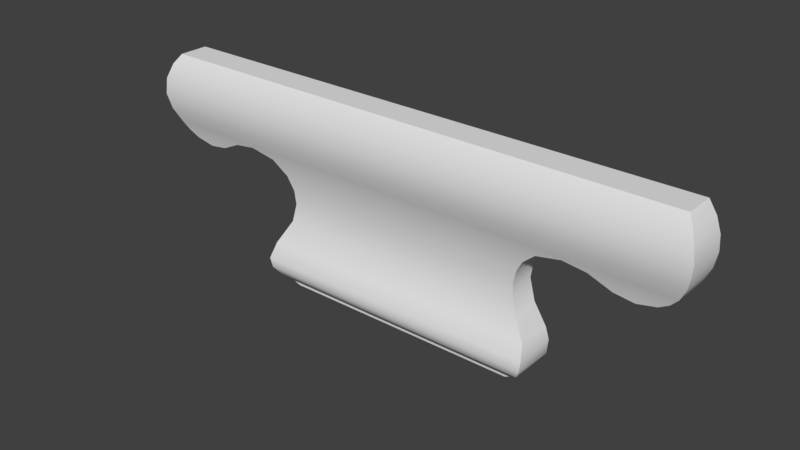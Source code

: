 # Source: OWP_4303.blend  (saved by Blender 2.78.0; exported with 4.5.12 LTS)
import bpy
from mathutils import Matrix  # noqa: F401  (used for matrix-valued properties, if any)

bpy.ops.wm.read_factory_settings(use_empty=True)
scene = bpy.context.scene
scene.name = 'Scene'

# ---- collections
col_collection_1 = bpy.data.collections.new('Collection 1'); scene.collection.children.link(col_collection_1)

# ---- world
world_world = bpy.data.worlds.new('World'); scene.world = world_world
world_world.color = (0.05088, 0.05088, 0.05088)
world_world.use_sun_shadow = False
world_world.sun_shadow_jitter_overblur = 0.0
world_world.cycles.sampling_method = 'MANUAL'

# ---- meshes
me_3d_osborne_4303_center_ogee_foot = bpy.data.meshes.new('3D Osborne 4303 Center Ogee Foot')
me_3d_osborne_4303_center_ogee_foot.from_pydata([(12.1, 0.2608, 2.798), (11.88, 0.2959, 2.662), (12.1, 0.9698, 2.798), (11.86, 0.9698, 2.661), (11.47, 0.3178, 2.562), (11.6, 0.9698, 2.583), (11.33, 0.9698, 2.571), (11.04, 0.3049, 2.623), (11.04, 0.9698, 2.631), (10.56, 0.2468, 2.85), (10.52, 0.9698, 2.86), (10.06, 0.2225, 2.926), (10.21, 0.9698, 2.917), (9.904, 0.9698, 2.909), (9.603, 0.9698, 2.835), (9.503, 0.2616, 2.798), (9.318, 0.9698, 2.658), (9.22, 0.3205, 2.55), (9.067, 0.9698, 2.302), (9.076, 0.3586, 2.313), (9.0, 0.3824, 2.029), (8.992, 0.9698, 1.877), (9.018, 0.3786, 1.705), (9.113, 0.9698, 1.409), (9.393, 0.1886, 0.9697), (9.15, 0.3166, 1.348), (9.396, 0.9698, 0.963), (9.482, 0.02973, 0.681), (9.478, 0.9697, 0.7094), (9.475, -0.001332, 0.4663), (9.445, 0.9698, 0.385), (9.369, 0.08117, 0.2707), (9.214, 0.2759, 0.1229), (9.219, 0.9698, 0.124), (8.989, 0.2823, 0.01582), (8.935, 0.9698, 0.006679), (3.595, 0.2823, 0.004273), (3.558, 0.9698, 0.01025), (3.297, 0.2833, 0.1166), (3.287, 0.9698, 0.124), (3.193, 0.1387, 0.2077), (3.065, 0.02293, 0.3816), (3.061, 0.9698, 0.385), (12.27, 0.2034, 2.983), (12.31, 0.9698, 3.037), (12.43, 0.09085, 3.282), (12.44, 0.9698, 3.319), (12.5, 0.9698, 3.627), (12.49, 0.03943, 3.528), (12.48, 0.9698, 3.94), (12.38, 0.9698, 4.237), (12.45, 0.08527, 4.058), (12.21, 0.9698, 4.5), (12.35, 0.1825, 4.303), (12.21, 0.3135, 4.5), (12.51, 0.03197, 3.788), (0.0751, 0.0945, 3.274), (0.06342, 0.9698, 3.319), (-0.0008871, 0.02947, 3.612), (0.00305, 0.9698, 3.627), (0.02463, 0.05874, 3.967), (0.02296, 0.9698, 3.94), (0.1218, 0.9698, 4.237), (0.1451, 0.1756, 4.29), (0.2932, 0.3135, 4.5), (0.2932, 0.9698, 4.5), (0.2001, 0.9698, 3.037), (0.2371, 0.2034, 2.983), (0.4041, 0.2608, 2.798), (0.4041, 0.9698, 2.798), (1.946, 0.2468, 2.85), (1.462, 0.3049, 2.623), (1.469, 0.9698, 2.63), (1.039, 0.3178, 2.562), (1.181, 0.9698, 2.571), (0.9059, 0.9698, 2.583), (0.6274, 0.2959, 2.662), (0.6421, 0.9698, 2.661), (2.903, 0.9698, 2.835), (3.003, 0.2619, 2.798), (2.602, 0.9698, 2.909), (2.448, 0.2225, 2.926), (2.291, 0.9698, 2.917), (1.986, 0.9698, 2.86), (3.51, 0.3855, 1.879), (3.477, 0.3725, 2.184), (3.514, 0.9698, 1.835), (3.439, 0.9698, 2.302), (3.332, 0.3319, 2.495), (3.188, 0.9698, 2.658), (3.418, 0.3473, 1.471), (3.111, 0.9698, 0.963), (3.361, 0.9698, 1.349), (3.086, 0.1686, 0.925), (3.023, 0.9698, 0.694), (3.021, -0.001004, 0.5944)], [], [(0, 1, 2), (2, 1, 3), (4, 5, 1), (5, 4, 6), (9, 8, 7), (8, 6, 7), (5, 3, 1), (6, 4, 7), (8, 9, 10), (11, 12, 9), (12, 11, 13), (14, 13, 15), (12, 10, 9), (13, 11, 15), (14, 15, 16), (17, 16, 15), (16, 17, 18), (17, 19, 18), (20, 18, 19), (21, 18, 20), (22, 23, 21), (22, 21, 20), (24, 23, 25), (24, 26, 23), (25, 23, 22), (27, 28, 24), (27, 29, 28), (30, 28, 29), (28, 26, 24), (29, 31, 30), (32, 33, 31), (35, 33, 34), (34, 33, 32), (33, 30, 31), (38, 40, 39), (41, 42, 40), (42, 39, 40), (39, 37, 38), (38, 37, 36), (43, 44, 45), (0, 2, 43), (2, 44, 43), (44, 46, 45), (47, 48, 46), (47, 49, 48), (50, 51, 49), (52, 53, 50), (52, 54, 53), (53, 51, 50), (51, 55, 49), (55, 48, 49), (48, 45, 46), (56, 58, 57), (57, 58, 59), (60, 61, 58), (61, 60, 62), (60, 63, 62), (64, 65, 63), (65, 62, 63), (61, 59, 58), (57, 66, 56), (56, 66, 67), (68, 67, 69), (69, 67, 66), (70, 71, 72), (73, 74, 71), (74, 73, 75), (68, 69, 76), (69, 77, 76), (77, 75, 76), (74, 72, 71), (76, 75, 73), (78, 79, 80), (79, 81, 80), (70, 82, 81), (82, 70, 83), (72, 83, 70), (82, 80, 81), (84, 85, 86), (86, 85, 87), (88, 87, 85), (87, 88, 89), (78, 89, 79), (89, 88, 79), (90, 84, 86), (91, 93, 92), (90, 86, 92), (92, 93, 90), (93, 94, 95), (94, 93, 91), (42, 95, 94), (42, 41, 95), (50, 13, 52), (50, 49, 13), (13, 49, 12), (49, 47, 12), (44, 10, 46), (10, 44, 8), (44, 2, 8), (5, 8, 3), (5, 6, 8), (10, 12, 46), (13, 14, 52), (16, 89, 14), (18, 87, 16), (21, 86, 18), (26, 91, 23), (28, 94, 26), (37, 28, 35), (28, 30, 35), (30, 33, 35), (39, 42, 37), (42, 94, 37), (37, 94, 28), (94, 91, 26), (91, 92, 23), (92, 86, 23), (23, 86, 21), (86, 87, 18), (87, 89, 16), (89, 78, 14), (80, 65, 78), (82, 61, 80), (83, 57, 82), (57, 83, 66), (74, 75, 72), (75, 77, 72), (77, 69, 72), (69, 66, 72), (72, 66, 83), (57, 59, 82), (59, 61, 82), (61, 62, 80), (62, 65, 80), (65, 52, 78), (3, 8, 2), (46, 12, 47), (14, 78, 52), (48, 58, 45), (48, 55, 58), (55, 51, 60), (53, 63, 51), (54, 64, 53), (64, 63, 53), (63, 60, 51), (60, 58, 55), (58, 56, 45), (34, 36, 35), (36, 37, 35), (27, 95, 29), (95, 41, 29), (41, 40, 31), (38, 32, 40), (32, 31, 40), (31, 29, 41), (32, 38, 34), (36, 34, 38), (52, 65, 54), (65, 64, 54), (43, 9, 0), (45, 67, 43), (45, 56, 67), (68, 70, 67), (73, 71, 76), (71, 70, 76), (76, 70, 68), (70, 81, 67), (81, 79, 11), (88, 17, 79), (85, 19, 88), (19, 85, 20), (84, 20, 85), (84, 22, 20), (19, 17, 88), (17, 15, 79), (15, 11, 79), (81, 11, 43), (81, 43, 67), (0, 9, 1), (1, 7, 4), (7, 1, 9), (9, 43, 11), (84, 90, 22), (93, 24, 90), (95, 27, 93), (27, 24, 93), (24, 25, 90), (25, 22, 90)])
me_3d_osborne_4303_center_ogee_foot.polygons.foreach_set('use_smooth', [True] * 188)
_uv = me_3d_osborne_4303_center_ogee_foot.uv_layers.new(name='UVMap')
_uv.uv.foreach_set('vector', [0.9111, 0.2249, 0.9142, 0.2088, 0.9732, 0.2249, 0.9732, 0.2249, 0.9142, 0.2088, 0.9732, 0.2077, 0.9161, 0.1775, 0.9732, 0.1878, 0.9142, 0.2088, 0.9732, 0.1878, 0.9161, 0.1775, 0.9732, 0.1662, 0.9099, 0.1023, 0.9732, 0.1427, 0.9149, 0.1434, 0.9732, 0.1427, 0.9732, 0.1662, 0.9149, 0.1434, 0.9732, 0.1878, 0.9732, 0.2077, 0.9142, 0.2088, 0.9732, 0.1662, 0.9161, 0.1775, 0.9149, 0.1434, 0.9732, 0.1427, 0.9099, 0.1023, 0.9732, 0.09909, 0.9078, 0.06173, 0.9732, 0.07427, 0.9099, 0.1023, 0.9732, 0.07427, 0.9078, 0.06173, 0.9732, 0.04983, 0.9732, 0.02689, 0.9732, 0.04983, 0.9112, 0.01943, 0.9732, 0.07427, 0.9732, 0.09909, 0.9099, 0.1023, 0.9732, 0.04983, 0.9078, 0.06173, 0.9112, 0.01943, 0.9732, 0.02689, 0.9112, 0.01943, 0.9731, 0.006488, 0.9162, 0.0, 0.9731, 0.006488, 0.9112, 0.01943, 0.977, 0.6977, 0.9202, 0.6906, 0.9771, 0.6732, 0.9202, 0.6906, 0.9236, 0.6739, 0.9771, 0.6732, 0.9257, 0.6526, 0.9771, 0.6732, 0.9236, 0.6739, 0.9771, 0.6408, 0.9771, 0.6732, 0.9257, 0.6526, 0.9254, 0.6269, 0.9771, 0.6022, 0.9771, 0.6408, 0.9254, 0.6269, 0.9771, 0.6408, 0.9257, 0.6526, 0.9086, 0.5638, 0.9771, 0.6022, 0.9199, 0.5969, 0.9086, 0.5638, 0.9771, 0.5632, 0.9771, 0.6022, 0.9199, 0.5969, 0.9771, 0.6022, 0.9254, 0.6269, 0.8947, 0.5398, 0.977, 0.5421, 0.9086, 0.5638, 0.8947, 0.5398, 0.892, 0.523, 0.977, 0.5421, 0.9771, 0.517, 0.977, 0.5421, 0.892, 0.523, 0.977, 0.5421, 0.9771, 0.5632, 0.9086, 0.5638, 0.892, 0.523, 0.8993, 0.5091, 0.9771, 0.517, 0.8885, 0.01038, 0.8277, 0.009673, 0.9055, 0.0, 0.8276, 0.03068, 0.8277, 0.009673, 0.8878, 0.02683, 0.8878, 0.02683, 0.8277, 0.009673, 0.8885, 0.01038, 0.9771, 0.4996, 0.9771, 0.517, 0.8993, 0.5091, 0.8852, 0.478, 0.8978, 0.4874, 0.8251, 0.4786, 0.9078, 0.4996, 0.8249, 0.4996, 0.8978, 0.4874, 0.8249, 0.4996, 0.8251, 0.4786, 0.8978, 0.4874, 0.8251, 0.4786, 0.8252, 0.4558, 0.8852, 0.478, 0.8852, 0.478, 0.8252, 0.4558, 0.8854, 0.4531, 0.9228, 0.2371, 0.99, 0.2408, 0.913, 0.2583, 0.9279, 0.2249, 0.99, 0.2249, 0.9228, 0.2371, 0.99, 0.2249, 0.99, 0.2408, 0.9228, 0.2371, 0.99, 0.2408, 0.9899, 0.2611, 0.913, 0.2583, 0.9899, 0.2845, 0.9084, 0.2769, 0.9899, 0.2611, 0.9899, 0.2845, 0.9899, 0.3094, 0.9084, 0.2769, 0.99, 0.3342, 0.9125, 0.3192, 0.9899, 0.3094, 0.99, 0.3573, 0.921, 0.3398, 0.99, 0.3342, 0.99, 0.3573, 0.9325, 0.3573, 0.921, 0.3398, 0.921, 0.3398, 0.9125, 0.3192, 0.99, 0.3342, 0.9125, 0.3192, 0.9078, 0.2972, 0.9899, 0.3094, 0.9078, 0.2972, 0.9084, 0.2769, 0.9899, 0.3094, 0.9084, 0.2769, 0.913, 0.2583, 0.9899, 0.2611, 0.9135, 0.4568, 0.9078, 0.4315, 0.9901, 0.4535, 0.9901, 0.4535, 0.9078, 0.4315, 0.9901, 0.4303, 0.9104, 0.4033, 0.9901, 0.4055, 0.9078, 0.4315, 0.9901, 0.4055, 0.9104, 0.4033, 0.9901, 0.3806, 0.9104, 0.4033, 0.9206, 0.3761, 0.9901, 0.3806, 0.9327, 0.3573, 0.9902, 0.3573, 0.9206, 0.3761, 0.9902, 0.3573, 0.9901, 0.3806, 0.9206, 0.3761, 0.9901, 0.4055, 0.9901, 0.4303, 0.9078, 0.4315, 0.9901, 0.4535, 0.9902, 0.4735, 0.9135, 0.4568, 0.9135, 0.4568, 0.9902, 0.4735, 0.923, 0.4771, 0.8298, 0.5186, 0.8249, 0.5032, 0.8919, 0.5186, 0.8919, 0.5186, 0.8249, 0.5032, 0.892, 0.4996, 0.8287, 0.6399, 0.8337, 0.6043, 0.8919, 0.6048, 0.8348, 0.5716, 0.8919, 0.5827, 0.8337, 0.6043, 0.8919, 0.5827, 0.8348, 0.5716, 0.8919, 0.5609, 0.8298, 0.5186, 0.8919, 0.5186, 0.8329, 0.5379, 0.8919, 0.5186, 0.8919, 0.5391, 0.8329, 0.5379, 0.8919, 0.5391, 0.8919, 0.5609, 0.8329, 0.5379, 0.8919, 0.5827, 0.8919, 0.6048, 0.8337, 0.6043, 0.8329, 0.5379, 0.8919, 0.5609, 0.8348, 0.5716, 0.892, 0.7157, 0.83, 0.7241, 0.892, 0.691, 0.83, 0.7241, 0.8266, 0.6787, 0.892, 0.691, 0.8287, 0.6399, 0.892, 0.6664, 0.8266, 0.6787, 0.892, 0.6664, 0.8287, 0.6399, 0.892, 0.6429, 0.8919, 0.6048, 0.892, 0.6429, 0.8287, 0.6399, 0.892, 0.6664, 0.892, 0.691, 0.8266, 0.6787, 0.9259, 0.7432, 0.9247, 0.7198, 0.977, 0.7466, 0.977, 0.7466, 0.9247, 0.7198, 0.977, 0.7111, 0.9211, 0.6977, 0.977, 0.7111, 0.9247, 0.7198, 0.8918, 0.7645, 0.836, 0.7537, 0.8919, 0.7404, 0.892, 0.7157, 0.8919, 0.7404, 0.83, 0.7241, 0.8919, 0.7404, 0.836, 0.7537, 0.83, 0.7241, 0.9225, 0.7766, 0.9259, 0.7432, 0.977, 0.7466, 0.977, 0.8213, 0.9069, 0.8246, 0.977, 0.787, 0.9225, 0.7766, 0.977, 0.7466, 0.977, 0.787, 0.977, 0.787, 0.9069, 0.8246, 0.9225, 0.7766, 0.9069, 0.8246, 0.977, 0.8437, 0.892, 0.8516, 0.977, 0.8437, 0.9069, 0.8246, 0.977, 0.8213, 0.977, 0.8674, 0.892, 0.8516, 0.977, 0.8437, 0.977, 0.8674, 0.8941, 0.8676, 0.892, 0.8516, 0.3705, 0.9899, 0.2542, 0.7917, 0.3935, 0.9762, 0.3705, 0.9899, 0.3444, 0.9978, 0.2542, 0.7917, 0.2542, 0.7917, 0.3444, 0.9978, 0.2549, 0.8165, 0.3444, 0.9978, 0.317, 0.9994, 0.2549, 0.8165, 0.2654, 0.9837, 0.2499, 0.8409, 0.2901, 0.9946, 0.2499, 0.8409, 0.2654, 0.9837, 0.2298, 0.8822, 0.2654, 0.9837, 0.2445, 0.9674, 0.2298, 0.8822, 0.2257, 0.9273, 0.2298, 0.8822, 0.2324, 0.9483, 0.2257, 0.9273, 0.2246, 0.9053, 0.2298, 0.8822, 0.2499, 0.8409, 0.2549, 0.8165, 0.2901, 0.9946, 0.2542, 0.7917, 0.2477, 0.7675, 0.3935, 0.9762, 0.2322, 0.7448, 0.2322, 0.2547, 0.2477, 0.7675, 0.201, 0.7247, 0.201, 0.2747, 0.2322, 0.7448, 0.1638, 0.7187, 0.1601, 0.2807, 0.201, 0.7247, 0.08375, 0.751, 0.08375, 0.2485, 0.1228, 0.7284, 0.06154, 0.7576, 0.0602, 0.2414, 0.08375, 0.751, 0.000313, 0.2842, 0.06154, 0.7576, 0.0, 0.7142, 0.06154, 0.7576, 0.03313, 0.755, 0.0, 0.7142, 0.03313, 0.755, 0.01027, 0.7369, 0.0, 0.7142, 0.01027, 0.2626, 0.03313, 0.2445, 0.000313, 0.2842, 0.03313, 0.2445, 0.0602, 0.2414, 0.000313, 0.2842, 0.000313, 0.2842, 0.0602, 0.2414, 0.06154, 0.7576, 0.0602, 0.2414, 0.08375, 0.2485, 0.08375, 0.751, 0.08375, 0.2485, 0.1176, 0.2685, 0.1228, 0.7284, 0.1176, 0.2685, 0.1601, 0.2807, 0.1228, 0.7284, 0.1228, 0.7284, 0.1601, 0.2807, 0.1638, 0.7187, 0.1601, 0.2807, 0.201, 0.2747, 0.201, 0.7247, 0.201, 0.2747, 0.2322, 0.2547, 0.2322, 0.7448, 0.2322, 0.2547, 0.2477, 0.2319, 0.2477, 0.7675, 0.2542, 0.2078, 0.3935, 0.0232, 0.2477, 0.2319, 0.2549, 0.183, 0.3444, 0.001592, 0.2542, 0.2078, 0.2499, 0.1585, 0.2901, 0.004827, 0.2549, 0.183, 0.2901, 0.004827, 0.2499, 0.1585, 0.2654, 0.01575, 0.2246, 0.09415, 0.2257, 0.07219, 0.2298, 0.1172, 0.2257, 0.07219, 0.2324, 0.05109, 0.2298, 0.1172, 0.2324, 0.05109, 0.2445, 0.03206, 0.2298, 0.1172, 0.2445, 0.03206, 0.2654, 0.01575, 0.2298, 0.1172, 0.2298, 0.1172, 0.2654, 0.01575, 0.2499, 0.1585, 0.2901, 0.004827, 0.317, 0.0, 0.2549, 0.183, 0.317, 0.0, 0.3444, 0.001592, 0.2549, 0.183, 0.3444, 0.001592, 0.3705, 0.009497, 0.2542, 0.2078, 0.3705, 0.009497, 0.3935, 0.0232, 0.2542, 0.2078, 0.3935, 0.0232, 0.3935, 0.9762, 0.2477, 0.2319, 0.2324, 0.9483, 0.2298, 0.8822, 0.2445, 0.9674, 0.2901, 0.9946, 0.2549, 0.8165, 0.317, 0.9994, 0.2477, 0.7675, 0.2477, 0.2319, 0.3935, 0.9762, 0.6842, 0.001083, 0.6916, 1.0, 0.6623, 0.00576, 0.6842, 0.001083, 0.7069, 0.0, 0.6916, 1.0, 0.7069, 0.0, 0.7302, 0.004184, 0.7224, 0.998, 0.751, 0.01219, 0.7499, 0.9883, 0.7302, 0.004184, 0.7674, 0.02344, 0.7674, 0.9765, 0.751, 0.01219, 0.7674, 0.9765, 0.7499, 0.9883, 0.751, 0.01219, 0.7499, 0.9883, 0.7224, 0.998, 0.7302, 0.004184, 0.7224, 0.998, 0.6916, 1.0, 0.7069, 0.0, 0.6916, 1.0, 0.6616, 0.9939, 0.6623, 0.00576, 0.8878, 0.02683, 0.8854, 0.4531, 0.8276, 0.03068, 0.8854, 0.4531, 0.8252, 0.4558, 0.8276, 0.03068, 0.4355, 0.2418, 0.4281, 0.7584, 0.417, 0.2423, 0.4281, 0.7584, 0.4094, 0.7548, 0.417, 0.2423, 0.4094, 0.7548, 0.3935, 0.7446, 0.3994, 0.2509, 0.8852, 0.478, 0.8885, 0.01038, 0.8978, 0.4874, 0.8885, 0.01038, 0.9055, 0.0, 0.8978, 0.4874, 0.3994, 0.2509, 0.417, 0.2423, 0.4094, 0.7548, 1.0, 0.3573, 1.0, 0.8304, 0.9906, 0.3753, 0.9902, 0.8065, 0.9906, 0.3753, 1.0, 0.8304, 0.8249, 0.0, 0.8249, 0.953, 0.7674, 0.0, 0.8249, 0.953, 0.7674, 0.953, 0.7674, 0.0, 0.6356, 0.01896, 0.6237, 0.1556, 0.6191, 0.03231, 0.6623, 0.00576, 0.6356, 0.981, 0.6356, 0.01896, 0.6623, 0.00576, 0.6616, 0.9939, 0.6356, 0.981, 0.6191, 0.9676, 0.6237, 0.8443, 0.6356, 0.981, 0.5981, 0.9169, 0.6035, 0.8831, 0.607, 0.9498, 0.6035, 0.8831, 0.6237, 0.8443, 0.607, 0.9498, 0.607, 0.9498, 0.6237, 0.8443, 0.6191, 0.9676, 0.6237, 0.8443, 0.6305, 0.8042, 0.6356, 0.981, 0.6305, 0.8042, 0.619, 0.7598, 0.6305, 0.1958, 0.5921, 0.7335, 0.597, 0.2628, 0.619, 0.7598, 0.5647, 0.7219, 0.5761, 0.2742, 0.5921, 0.7335, 0.5761, 0.2742, 0.5647, 0.7219, 0.5511, 0.2803, 0.538, 0.7193, 0.5511, 0.2803, 0.5647, 0.7219, 0.538, 0.7193, 0.5228, 0.2789, 0.5511, 0.2803, 0.5761, 0.2742, 0.597, 0.2628, 0.5921, 0.7335, 0.597, 0.2628, 0.619, 0.2401, 0.619, 0.7598, 0.619, 0.2401, 0.6305, 0.1958, 0.619, 0.7598, 0.6305, 0.8042, 0.6305, 0.1958, 0.6356, 0.01896, 0.6305, 0.8042, 0.6356, 0.01896, 0.6356, 0.981, 0.6191, 0.03231, 0.6237, 0.1556, 0.607, 0.05016, 0.607, 0.05016, 0.6035, 0.1169, 0.5981, 0.08308, 0.6035, 0.1169, 0.607, 0.05016, 0.6237, 0.1556, 0.6237, 0.1556, 0.6356, 0.01896, 0.6305, 0.1958, 0.538, 0.7193, 0.5026, 0.7267, 0.5228, 0.2789, 0.456, 0.7532, 0.4598, 0.2489, 0.5026, 0.7267, 0.4281, 0.7584, 0.4355, 0.2418, 0.456, 0.7532, 0.4355, 0.2418, 0.4598, 0.2489, 0.456, 0.7532, 0.4598, 0.2489, 0.492, 0.2683, 0.5026, 0.7267, 0.492, 0.2683, 0.5228, 0.2789, 0.5026, 0.7267])
me_3d_osborne_4303_center_ogee_foot.materials.append(None)
me_3d_osborne_4303_center_ogee_foot.use_remesh_preserve_volume = False
me_3d_osborne_4303_center_ogee_foot.use_remesh_preserve_attributes = False
me_3d_osborne_4303_center_ogee_foot.use_mirror_vertex_groups = False
me_3d_osborne_4303_center_ogee_foot.update()

# ---- objects
ob_owp_4303 = bpy.data.objects.new('OWP 4303', me_3d_osborne_4303_center_ogee_foot)

# ---- transforms, parenting, visibility, modifiers, constraints
ob_owp_4303.location = (0.0, 0.0, 0.0)
ob_owp_4303.scale = (0.0254, 0.0254, 0.0254)
ob_owp_4303.display_type = 'WIRE'
ob_owp_4303.lineart.crease_threshold = 0.0
_m = ob_owp_4303.modifiers.new('EdgeSplit', 'EDGE_SPLIT')

# ---- collection membership
col_collection_1.objects.link(ob_owp_4303)

# ---- scene / render settings (as saved in the file)
scene.frame_start = 1; scene.frame_end = 250; scene.frame_set(1)
scene.render.engine = 'CYCLES'
scene.render.resolution_percentage = 50
scene.render.dither_intensity = 0.0
scene.cycles.use_denoising = False
scene.cycles.samples = 128
scene.cycles.sampling_pattern = 'TABULATED_SOBOL'
scene.cycles.light_sampling_threshold = 0.0
scene.cycles.use_adaptive_sampling = False
scene.cycles.use_light_tree = False
scene.cycles.caustics_reflective = False
scene.cycles.caustics_refractive = False
scene.cycles.blur_glossy = 0.0
scene.cycles.max_bounces = 6
scene.cycles.sample_clamp_direct = 1.0
scene.cycles.sample_clamp_indirect = 1.0
scene.view_settings.view_transform = 'Standard'
bpy.context.view_layer.update()

# ---- added for rendering (the .blend has no active camera and no usable light): camera, sun
cam_auto = bpy.data.cameras.new('AutoCamera')
cam_auto.lens = 50.0
cam_auto.sensor_width = 36.0
cam_auto.clip_end = 1000.0
ob_auto_camera = bpy.data.objects.new('AutoCamera', cam_auto)
scene.collection.objects.link(ob_auto_camera)
ob_auto_camera.location = (0.471985, -0.363502, 0.307739)
ob_auto_camera.rotation_euler = (1.09748, -7.21219e-08, 0.694738)
scene.camera = ob_auto_camera
light_auto_sun = bpy.data.lights.new('AutoSun', 'SUN')
light_auto_sun.energy = 3.0
light_auto_sun.angle = 0.0523599
ob_auto_sun = bpy.data.objects.new('AutoSun', light_auto_sun)
scene.collection.objects.link(ob_auto_sun)
ob_auto_sun.rotation_euler = (0.872665, 0.174533, 0.523599)
bpy.context.view_layer.update()
